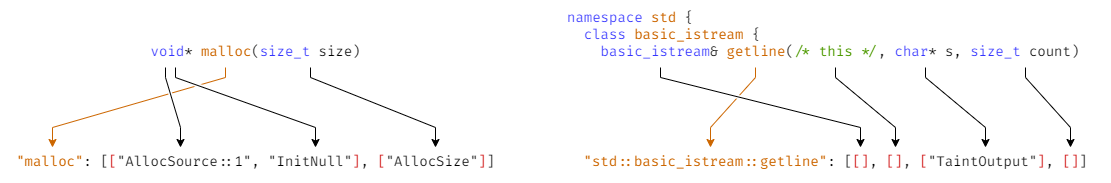

The diagram above was exported from draw.io. Its source (the exported page's mxGraphModel, read from the mxfile embedded in the PNG):
<mxGraphModel dx="1422" dy="865" grid="1" gridSize="10" guides="1" tooltips="1" connect="1" arrows="1" fold="1" page="1" pageScale="1" pageWidth="850" pageHeight="1100" math="0" shadow="0">
  <root>
    <mxCell id="0" />
    <mxCell id="1" parent="0" />
    <mxCell id="t5bEOruBoozDs7KLPEjn-8" value="" style="endArrow=classic;html=1;rounded=0;fontSize=14;fontColor=#3333FF;strokeColor=#CC6600;" parent="1" edge="1">
      <mxGeometry width="50" height="50" relative="1" as="geometry">
        <mxPoint x="870" y="240" as="sourcePoint" />
        <mxPoint x="825" y="320" as="targetPoint" />
        <Array as="points">
          <mxPoint x="870" y="250" />
          <mxPoint x="825" y="300" />
        </Array>
      </mxGeometry>
    </mxCell>
    <mxCell id="t5bEOruBoozDs7KLPEjn-12" value="" style="endArrow=classic;html=1;rounded=0;fontSize=14;fontColor=#3333FF;strokeColor=#FFFFFF;strokeWidth=4;" parent="1" edge="1">
      <mxGeometry width="50" height="50" relative="1" as="geometry">
        <mxPoint x="775" y="240" as="sourcePoint" />
        <mxPoint x="975" y="320" as="targetPoint" />
        <Array as="points">
          <mxPoint x="775" y="250" />
          <mxPoint x="975" y="300" />
        </Array>
      </mxGeometry>
    </mxCell>
    <mxCell id="t5bEOruBoozDs7KLPEjn-6" value="&lt;font style=&quot;font-size: 14px;&quot; data-font-src=&quot;https://fonts.googleapis.com/css?family=Fira+Code&quot; face=&quot;Fira Code&quot;&gt;&lt;font color=&quot;#3333ff&quot;&gt;namespace&lt;/font&gt;&amp;nbsp;&lt;font color=&quot;#cc6600&quot;&gt;std&lt;/font&gt; {&lt;br&gt;&lt;span style=&quot;color: rgb(51, 51, 255);&quot;&gt;&amp;nbsp; class&lt;/span&gt;&amp;nbsp;&lt;font color=&quot;#cc6600&quot;&gt;basic_istream&lt;/font&gt; {&lt;br&gt;&amp;nbsp; &amp;nbsp;&amp;nbsp;&lt;span style=&quot;color: rgb(51, 51, 255);&quot;&gt;basic_istream&lt;/span&gt;&amp;amp; &lt;font color=&quot;#cc6600&quot;&gt;getline&lt;/font&gt;(&lt;font color=&quot;#4d9900&quot;&gt;/* this */&lt;/font&gt;,&amp;nbsp;&lt;span style=&quot;color: rgb(51, 51, 255);&quot;&gt;char&lt;/span&gt;* s,&amp;nbsp;&lt;span style=&quot;color: rgb(51, 51, 255);&quot;&gt;size_t&lt;/span&gt;&amp;nbsp;count)&lt;br&gt;&lt;/font&gt;" style="text;html=1;resizable=0;autosize=1;align=left;verticalAlign=middle;points=[];fillColor=none;strokeColor=none;rounded=0;connectable=0;allowArrows=0;" parent="1" vertex="1">
      <mxGeometry x="680" y="178" width="540" height="60" as="geometry" />
    </mxCell>
    <mxCell id="O-eY4dvEfgUkbyjqcOKX-5" value="" style="endArrow=classic;html=1;rounded=0;fontSize=14;fontColor=#3333FF;strokeColor=#CC6600;" parent="1" edge="1">
      <mxGeometry width="50" height="50" relative="1" as="geometry">
        <mxPoint x="340" y="240" as="sourcePoint" />
        <mxPoint x="167" y="320" as="targetPoint" />
        <Array as="points">
          <mxPoint x="340" y="250" />
          <mxPoint x="167" y="300" />
        </Array>
      </mxGeometry>
    </mxCell>
    <mxCell id="t5bEOruBoozDs7KLPEjn-5" value="" style="endArrow=classic;html=1;rounded=0;fontSize=14;fontColor=#3333FF;strokeColor=#FFFFFF;strokeWidth=4;" parent="1" edge="1">
      <mxGeometry width="50" height="50" relative="1" as="geometry">
        <mxPoint x="290" y="240" as="sourcePoint" />
        <mxPoint x="430" y="320" as="targetPoint" />
        <Array as="points">
          <mxPoint x="290" y="250" />
          <mxPoint x="430" y="300" />
        </Array>
      </mxGeometry>
    </mxCell>
    <mxCell id="t5bEOruBoozDs7KLPEjn-4" value="" style="endArrow=classic;html=1;rounded=0;fontSize=14;fontColor=#3333FF;strokeWidth=4;strokeColor=#FFFFFF;" parent="1" edge="1">
      <mxGeometry width="50" height="50" relative="1" as="geometry">
        <mxPoint x="280" y="240" as="sourcePoint" />
        <mxPoint x="295" y="320" as="targetPoint" />
        <Array as="points">
          <mxPoint x="280" y="250" />
          <mxPoint x="295" y="300" />
        </Array>
      </mxGeometry>
    </mxCell>
    <mxCell id="O-eY4dvEfgUkbyjqcOKX-1" value="&lt;font style=&quot;font-size: 14px;&quot; data-font-src=&quot;https://fonts.googleapis.com/css?family=Fira+Code&quot; face=&quot;Fira Code&quot;&gt;&lt;font color=&quot;#3333ff&quot;&gt;void&lt;/font&gt;* &lt;font color=&quot;#cc6600&quot;&gt;malloc&lt;/font&gt;(&lt;font color=&quot;#3333ff&quot;&gt;size_t&lt;/font&gt;&amp;nbsp;size)&lt;/font&gt;" style="text;html=1;resizable=0;autosize=1;align=center;verticalAlign=middle;points=[];fillColor=none;strokeColor=none;rounded=0;connectable=0;allowArrows=0;" parent="1" vertex="1">
      <mxGeometry x="255" y="210" width="230" height="30" as="geometry" />
    </mxCell>
    <mxCell id="O-eY4dvEfgUkbyjqcOKX-6" value="" style="endArrow=classic;html=1;rounded=0;fontSize=14;fontColor=#3333FF;" parent="1" edge="1">
      <mxGeometry width="50" height="50" relative="1" as="geometry">
        <mxPoint x="280" y="240" as="sourcePoint" />
        <mxPoint x="295" y="320" as="targetPoint" />
        <Array as="points">
          <mxPoint x="280" y="250" />
          <mxPoint x="295" y="300" />
        </Array>
      </mxGeometry>
    </mxCell>
    <mxCell id="O-eY4dvEfgUkbyjqcOKX-7" value="" style="endArrow=classic;html=1;rounded=0;fontSize=14;fontColor=#3333FF;" parent="1" edge="1">
      <mxGeometry width="50" height="50" relative="1" as="geometry">
        <mxPoint x="425" y="240" as="sourcePoint" />
        <mxPoint x="550" y="320" as="targetPoint" />
        <Array as="points">
          <mxPoint x="425" y="250" />
          <mxPoint x="550" y="300" />
        </Array>
      </mxGeometry>
    </mxCell>
    <mxCell id="O-eY4dvEfgUkbyjqcOKX-12" value="&lt;font style=&quot;font-size: 14px;&quot; data-font-src=&quot;https://fonts.googleapis.com/css?family=Fira+Code&quot; face=&quot;Fira Code&quot;&gt;&lt;font color=&quot;#cc6600&quot;&gt;&quot;std::basic_istream::getline&quot;&lt;/font&gt;: [&lt;font color=&quot;#cc0000&quot;&gt;[]&lt;/font&gt;, &lt;font color=&quot;#cc0000&quot;&gt;[]&lt;/font&gt;, &lt;font color=&quot;#cc0000&quot;&gt;[&lt;/font&gt;&quot;TaintOutput&quot;&lt;font color=&quot;#cc0000&quot;&gt;]&lt;/font&gt;, &lt;font color=&quot;#cc0000&quot;&gt;[]&lt;/font&gt;]&lt;/font&gt;" style="text;html=1;resizable=0;autosize=1;align=center;verticalAlign=middle;points=[];fillColor=none;strokeColor=none;rounded=0;connectable=0;allowArrows=0;" parent="1" vertex="1">
      <mxGeometry x="685" y="320" width="530" height="30" as="geometry" />
    </mxCell>
    <mxCell id="O-eY4dvEfgUkbyjqcOKX-13" value="" style="endArrow=classic;html=1;rounded=0;fontSize=14;fontColor=#3333FF;" parent="1" edge="1">
      <mxGeometry width="50" height="50" relative="1" as="geometry">
        <mxPoint x="950" y="240" as="sourcePoint" />
        <mxPoint x="1010" y="320" as="targetPoint" />
        <Array as="points">
          <mxPoint x="950" y="250" />
          <mxPoint x="1010" y="300" />
        </Array>
      </mxGeometry>
    </mxCell>
    <mxCell id="O-eY4dvEfgUkbyjqcOKX-14" value="" style="endArrow=classic;html=1;rounded=0;fontSize=14;fontColor=#3333FF;" parent="1" edge="1">
      <mxGeometry width="50" height="50" relative="1" as="geometry">
        <mxPoint x="1040" y="240" as="sourcePoint" />
        <mxPoint x="1100" y="320" as="targetPoint" />
        <Array as="points">
          <mxPoint x="1040" y="250" />
          <mxPoint x="1100" y="300" />
        </Array>
      </mxGeometry>
    </mxCell>
    <mxCell id="O-eY4dvEfgUkbyjqcOKX-16" value="" style="endArrow=classic;html=1;rounded=0;fontSize=14;fontColor=#3333FF;" parent="1" edge="1">
      <mxGeometry width="50" height="50" relative="1" as="geometry">
        <mxPoint x="1140" y="240" as="sourcePoint" />
        <mxPoint x="1185" y="320" as="targetPoint" />
        <Array as="points">
          <mxPoint x="1140" y="250" />
          <mxPoint x="1185" y="300" />
        </Array>
      </mxGeometry>
    </mxCell>
    <mxCell id="O-eY4dvEfgUkbyjqcOKX-2" value="&lt;font style=&quot;font-size: 14px;&quot; data-font-src=&quot;https://fonts.googleapis.com/css?family=Fira+Code&quot; face=&quot;Fira Code&quot;&gt;&lt;font color=&quot;#cc6600&quot;&gt;&quot;malloc&quot;&lt;/font&gt;: [&lt;span style=&quot;text-align: left; background-color: initial;&quot;&gt;&lt;font color=&quot;#cc0000&quot;&gt;[&lt;/font&gt;&quot;AllocSource::1&quot;, &quot;InitNull&quot;&lt;font color=&quot;#cc0000&quot;&gt;]&lt;/font&gt;, &lt;font color=&quot;#cc0000&quot;&gt;[&lt;/font&gt;&quot;AllocSize&quot;&lt;font color=&quot;#cc0000&quot;&gt;]&lt;/font&gt;&lt;/span&gt;&lt;/font&gt;&lt;span style=&quot;font-size: 14px; font-family: &amp;quot;Fira Code&amp;quot;; background-color: initial;&quot;&gt;]&lt;/span&gt;" style="text;html=1;resizable=0;autosize=1;align=center;verticalAlign=middle;points=[];fillColor=none;strokeColor=none;rounded=0;allowArrows=0;connectable=0;" parent="1" vertex="1">
      <mxGeometry x="120" y="320" width="500" height="30" as="geometry" />
    </mxCell>
    <mxCell id="t5bEOruBoozDs7KLPEjn-2" value="" style="endArrow=classic;html=1;rounded=0;fontSize=14;fontColor=#3333FF;" parent="1" edge="1">
      <mxGeometry width="50" height="50" relative="1" as="geometry">
        <mxPoint x="290" y="240" as="sourcePoint" />
        <mxPoint x="430" y="320" as="targetPoint" />
        <Array as="points">
          <mxPoint x="290" y="250" />
          <mxPoint x="430" y="300" />
        </Array>
      </mxGeometry>
    </mxCell>
    <mxCell id="t5bEOruBoozDs7KLPEjn-10" value="" style="endArrow=classic;html=1;rounded=0;fontSize=14;fontColor=#3333FF;" parent="1" edge="1">
      <mxGeometry width="50" height="50" relative="1" as="geometry">
        <mxPoint x="775" y="240" as="sourcePoint" />
        <mxPoint x="975" y="320" as="targetPoint" />
        <Array as="points">
          <mxPoint x="775" y="250" />
          <mxPoint x="975" y="300" />
        </Array>
      </mxGeometry>
    </mxCell>
  </root>
</mxGraphModel>